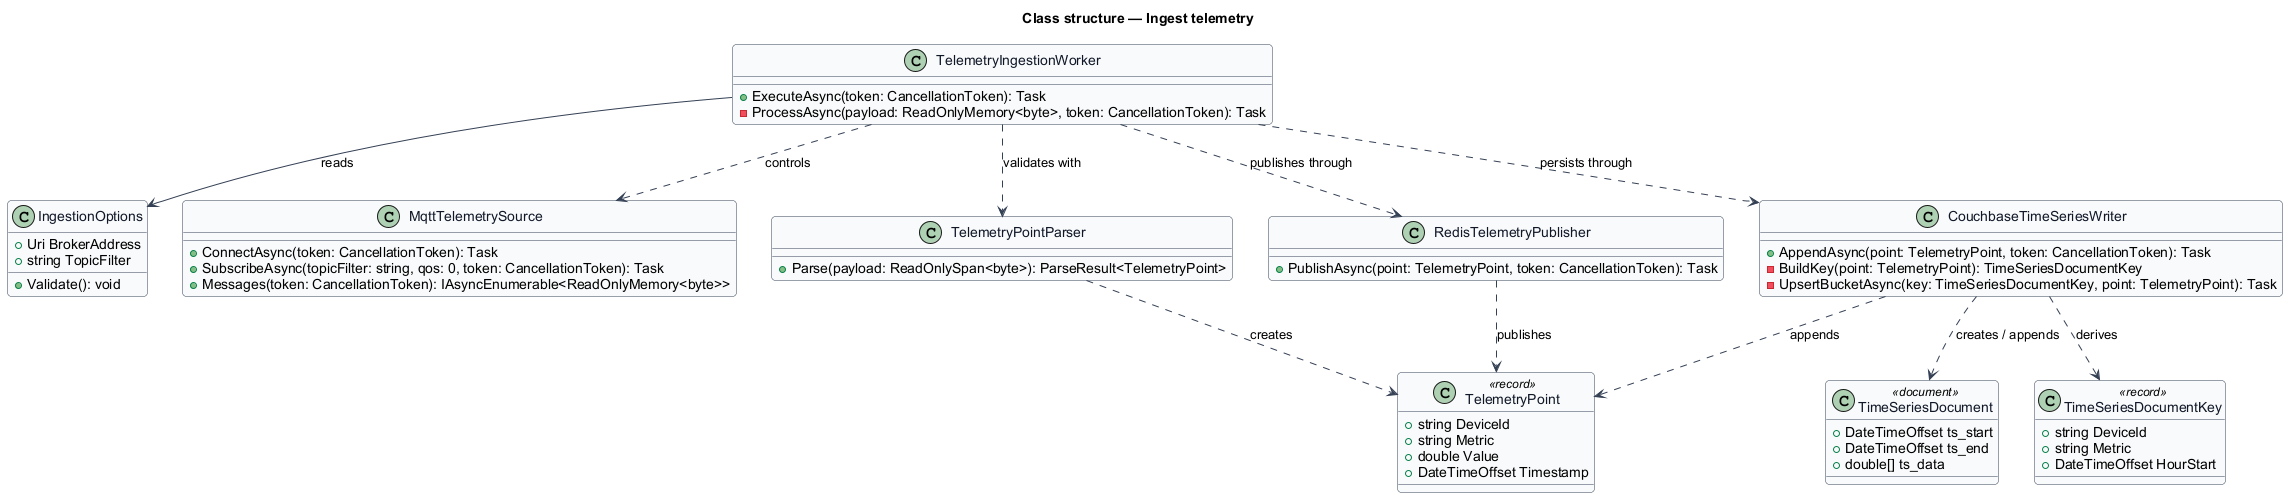

The diagram above was rendered by PlantUML. Its source (embedded in the PNG):
@startuml
skinparam backgroundColor #FFFFFF
skinparam shadowing false
skinparam roundcorner 8
skinparam defaultFontName Arial
skinparam ArrowColor #344054
skinparam class {
  BorderColor #344054
  FontColor #101828
  BackgroundColor #F9FAFB
}
title Class structure — Ingest telemetry

class TelemetryPoint <<record>> {
  +string DeviceId
  +string Metric
  +double Value
  +DateTimeOffset Timestamp
}

class IngestionOptions {
  +Uri BrokerAddress
  +string TopicFilter
  +Validate(): void
}

class TelemetryIngestionWorker {
  +ExecuteAsync(token: CancellationToken): Task
  -ProcessAsync(payload: ReadOnlyMemory<byte>, token: CancellationToken): Task
}

class MqttTelemetrySource {
  +ConnectAsync(token: CancellationToken): Task
  +SubscribeAsync(topicFilter: string, qos: 0, token: CancellationToken): Task
  +Messages(token: CancellationToken): IAsyncEnumerable<ReadOnlyMemory<byte>>
}

class TelemetryPointParser {
  +Parse(payload: ReadOnlySpan<byte>): ParseResult<TelemetryPoint>
}

class CouchbaseTimeSeriesWriter {
  +AppendAsync(point: TelemetryPoint, token: CancellationToken): Task
  -BuildKey(point: TelemetryPoint): TimeSeriesDocumentKey
  -UpsertBucketAsync(key: TimeSeriesDocumentKey, point: TelemetryPoint): Task
}

class TimeSeriesDocumentKey <<record>> {
  +string DeviceId
  +string Metric
  +DateTimeOffset HourStart
}

class TimeSeriesDocument <<document>> {
  +DateTimeOffset ts_start
  +DateTimeOffset ts_end
  +double[] ts_data
}

class RedisTelemetryPublisher {
  +PublishAsync(point: TelemetryPoint, token: CancellationToken): Task
}

TelemetryIngestionWorker --> IngestionOptions : reads
TelemetryIngestionWorker ..> MqttTelemetrySource : controls
TelemetryIngestionWorker ..> TelemetryPointParser : validates with
TelemetryIngestionWorker ..> CouchbaseTimeSeriesWriter : persists through
TelemetryIngestionWorker ..> RedisTelemetryPublisher : publishes through
TelemetryPointParser ..> TelemetryPoint : creates
CouchbaseTimeSeriesWriter ..> TelemetryPoint : appends
CouchbaseTimeSeriesWriter ..> TimeSeriesDocumentKey : derives
CouchbaseTimeSeriesWriter ..> TimeSeriesDocument : creates / appends
RedisTelemetryPublisher ..> TelemetryPoint : publishes
@enduml